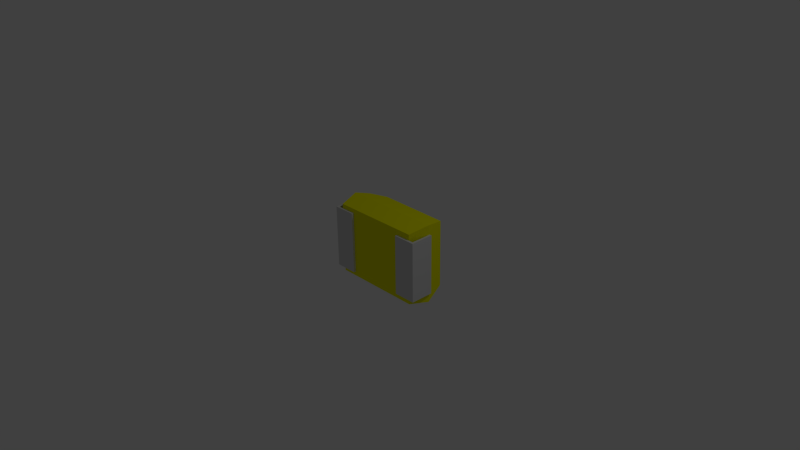 # Source: 1uF_35V_B.blend  (saved by Blender 2.69.0; exported with 4.5.12 LTS)
import bpy
from mathutils import Matrix  # noqa: F401  (used for matrix-valued properties, if any)

bpy.ops.wm.read_factory_settings(use_empty=True)
scene = bpy.context.scene
scene.name = 'Scene'

# ---- collections
col_collection_1 = bpy.data.collections.new('Collection 1'); scene.collection.children.link(col_collection_1)

# ---- materials (node trees are filled in below, after node groups)
mat_shape_006 = bpy.data.materials.new('Shape.006')
mat_shape_006.alpha_threshold = 0.0
mat_shape_006.use_transparent_shadow = False
mat_shape_006.diffuse_color = (0.7933, 0.2856, 0.05852, 1.0)
mat_shape_006.roughness = 0.5
mat_shape_006.line_color = (0.0, 0.0, 0.0, 1.0)
mat_shape_005 = bpy.data.materials.new('Shape.005')
mat_shape_005.alpha_threshold = 0.0
mat_shape_005.use_transparent_shadow = False
mat_shape_005.diffuse_color = (0.9, 0.7, 0.0, 1.0)
mat_shape_005.specular_color = (0.9, 0.7, 0.0)
mat_shape_005.roughness = 0.5
mat_shape_005.line_color = (0.0, 0.0, 0.0, 1.0)
mat_shape_004 = bpy.data.materials.new('Shape.004')
mat_shape_004.alpha_threshold = 0.0
mat_shape_004.use_transparent_shadow = False
mat_shape_004.diffuse_color = (0.9, 0.9, 0.0, 1.0)
mat_shape_004.specular_color = (0.9, 0.9, 0.0)
mat_shape_004.roughness = 0.5
mat_shape_004.line_color = (0.0, 0.0, 0.0, 1.0)
mat_shape_003 = bpy.data.materials.new('Shape.003')
mat_shape_003.alpha_threshold = 0.0
mat_shape_003.use_transparent_shadow = False
mat_shape_003.diffuse_color = (0.7, 0.7, 0.7, 1.0)
mat_shape_003.specular_color = (0.7, 0.7, 0.7)
mat_shape_003.roughness = 0.5
mat_shape_003.line_color = (0.0, 0.0, 0.0, 1.0)
mat_shape_002 = bpy.data.materials.new('Shape.002')
mat_shape_002.alpha_threshold = 0.0
mat_shape_002.use_transparent_shadow = False
mat_shape_002.diffuse_color = (0.7, 0.7, 0.7, 1.0)
mat_shape_002.specular_color = (0.7, 0.7, 0.7)
mat_shape_002.roughness = 0.5
mat_shape_002.line_color = (0.0, 0.0, 0.0, 1.0)
mat_shape_001 = bpy.data.materials.new('Shape.001')
mat_shape_001.alpha_threshold = 0.0
mat_shape_001.use_transparent_shadow = False
mat_shape_001.diffuse_color = (0.7933, 0.2856, 0.05852, 1.0)
mat_shape_001.roughness = 0.5
mat_shape_001.line_color = (0.0, 0.0, 0.0, 1.0)
mat_shape = bpy.data.materials.new('Shape')
mat_shape.alpha_threshold = 0.0
mat_shape.use_transparent_shadow = False
mat_shape.diffuse_color = (0.7933, 0.2856, 0.05852, 1.0)
mat_shape.roughness = 0.5
mat_shape.line_color = (0.0, 0.0, 0.0, 1.0)

# ---- material node trees

# ---- world
world_world = bpy.data.worlds.new('World'); scene.world = world_world
world_world.color = (0.05088, 0.05088, 0.05088)
world_world.use_sun_shadow = False
world_world.sun_shadow_jitter_overblur = 0.0
world_world.cycles.sampling_method = 'MANUAL'
world_world.cycles.sample_map_resolution = 256

# ---- cameras
cam_camera = bpy.data.cameras.new('Camera')
cam_camera.clip_end = 100.0
cam_camera.lens = 35.0
cam_camera.sensor_width = 32.0
cam_camera.sensor_height = 18.0
cam_camera.ortho_scale = 7.314
cam_camera.dof.focus_distance = 0.0
cam_camera.dof.aperture_fstop = 128.0

# ---- lights
light_lamp = bpy.data.lights.new('Lamp', 'POINT')
light_lamp.transmission_factor = 0.0
light_lamp.cutoff_distance = 30.0
light_lamp.energy = 100.0
light_lamp.shadow_buffer_clip_start = 1.001
light_lamp.shadow_soft_size = 0.1
light_lamp.shadow_maximum_resolution = 0.006
light_lamp.use_absolute_resolution = True
light_lamp.cycles.use_multiple_importance_sampling = False

# ---- meshes
me_shapeindexedfaceset = bpy.data.meshes.new('ShapeIndexedFaceSet')
me_shapeindexedfaceset.from_pydata([(0.0, 0.0, 0.0), (0.1197, 0.4675, 0.6308), (0.3068, 0.4675, 0.6337), (0.3068, -0.4675, 0.6337), (0.1197, -0.4675, 0.6308)], [], [(1, 4, 3, 2)])
me_shapeindexedfaceset.materials.append(mat_shape_006)
me_shapeindexedfaceset.use_remesh_preserve_volume = False
me_shapeindexedfaceset.use_remesh_preserve_attributes = False
me_shapeindexedfaceset.use_mirror_vertex_groups = False
me_shapeindexedfaceset.update()
me_shapeindexedfaceset_006 = bpy.data.meshes.new('ShapeIndexedFaceSet.006')
me_shapeindexedfaceset_006.from_pydata([(0.0, 0.0, 0.0), (0.4223, -0.4675, 0.6354), (0.4223, 0.4675, 0.6354), (0.6132, -0.5023, 0.496), (0.6132, 0.5023, 0.496)], [], [(1, 3, 4, 2)])
me_shapeindexedfaceset_006.materials.append(mat_shape_005)
me_shapeindexedfaceset_006.use_remesh_preserve_volume = False
me_shapeindexedfaceset_006.use_remesh_preserve_attributes = False
me_shapeindexedfaceset_006.use_mirror_vertex_groups = False
me_shapeindexedfaceset_006.update()
me_shapeindexedfaceset_005 = bpy.data.meshes.new('ShapeIndexedFaceSet.005')
me_shapeindexedfaceset_005.from_pydata([(0.0, 0.0, 0.0), (-0.69, -0.55, 0.31), (-0.69, 0.55, 0.31), (0.69, 0.55, 0.31), (0.69, -0.55, 0.31), (-0.624, -0.495, 0.03), (-0.624, 0.495, 0.03), (0.624, 0.495, 0.03), (0.624, -0.495, 0.03), (-0.591, 0.4675, 0.62), (-0.591, -0.4675, 0.62), (0.4223, -0.4675, 0.6354), (0.4223, 0.4675, 0.6354), (0.6132, -0.5023, 0.496), (0.6132, 0.5023, 0.496), (0.1197, 0.4675, 0.6308), (0.3068, 0.4675, 0.6337), (0.3068, -0.4675, 0.6337), (0.1197, -0.4675, 0.6308)], [], [(1, 2, 6, 5), (1, 4, 13), (1, 13, 11), (1, 11, 17), (1, 17, 18), (1, 18, 10), (1, 5, 8, 4), (1, 10, 9, 2), (2, 3, 7, 6), (2, 9, 15), (2, 15, 16), (2, 16, 12), (2, 12, 14), (2, 14, 3), (3, 4, 8, 7), (3, 14, 13, 4), (5, 6, 7, 8), (9, 10, 18, 15), (11, 12, 16, 17)])
me_shapeindexedfaceset_005.materials.append(mat_shape_004)
me_shapeindexedfaceset_005.use_remesh_preserve_volume = False
me_shapeindexedfaceset_005.use_remesh_preserve_attributes = False
me_shapeindexedfaceset_005.use_mirror_vertex_groups = False
me_shapeindexedfaceset_005.update()
me_shapeindexedfaceset_004 = bpy.data.meshes.new('ShapeIndexedFaceSet.004')
me_shapeindexedfaceset_004.from_pydata([(0.0, 0.0, 0.0), (0.69, -0.435, 0.295), (0.69, 0.435, 0.295), (0.72, 0.435, 0.295), (0.72, -0.435, 0.295), (0.69, -0.435, 0.03), (0.69, 0.435, 0.03), (0.72, 0.435, 0.03), (0.72, -0.435, 0.03), (0.69, 0.435, 0.325), (0.69, -0.435, 0.325), (0.72, -0.435, 0.325), (0.72, 0.435, 0.325), (0.59, 0.435, 0.295), (0.59, -0.435, 0.295), (0.59, -0.435, 0.325), (0.59, 0.435, 0.325), (0.69, -0.435, 2.776e-17), (0.69, 0.435, 2.776e-17), (0.72, 0.435, 2.776e-17), (0.72, -0.435, 2.776e-17), (0.41, 0.435, 2.776e-17), (0.41, -0.435, 2.776e-17), (0.41, -0.435, 0.03), (0.41, 0.435, 0.03)], [], [(1, 2, 6, 5), (1, 4, 11, 10), (1, 5, 8, 4), (1, 10, 15, 14), (1, 14, 13, 2), (2, 3, 7, 6), (2, 9, 12, 3), (2, 13, 16, 9), (3, 4, 8, 7), (3, 12, 11, 4), (5, 6, 24, 23), (5, 17, 20, 8), (5, 23, 22, 17), (6, 7, 19, 18), (6, 18, 21, 24), (7, 8, 20, 19), (9, 10, 11, 12), (9, 16, 15, 10), (13, 14, 15, 16), (17, 18, 19, 20), (17, 22, 21, 18), (21, 22, 23, 24)])
me_shapeindexedfaceset_004.materials.append(mat_shape_003)
me_shapeindexedfaceset_004.use_remesh_preserve_volume = False
me_shapeindexedfaceset_004.use_remesh_preserve_attributes = False
me_shapeindexedfaceset_004.use_mirror_vertex_groups = False
me_shapeindexedfaceset_004.update()
me_shapeindexedfaceset_003 = bpy.data.meshes.new('ShapeIndexedFaceSet.003')
me_shapeindexedfaceset_003.from_pydata([(0.0, 0.0, 0.0), (-0.69, 0.415, 0.295), (-0.69, -0.415, 0.295), (-0.72, -0.415, 0.295), (-0.72, 0.415, 0.295), (-0.69, 0.415, 0.03), (-0.69, -0.415, 0.03), (-0.72, -0.415, 0.03), (-0.72, 0.415, 0.03), (-0.69, -0.415, 0.325), (-0.69, 0.415, 0.325), (-0.72, 0.415, 0.325), (-0.72, -0.415, 0.325), (-0.59, -0.415, 0.295), (-0.59, 0.415, 0.295), (-0.59, 0.415, 0.325), (-0.59, -0.415, 0.325), (-0.69, 0.415, 2.776e-17), (-0.69, -0.415, 2.776e-17), (-0.72, -0.415, 2.776e-17), (-0.72, 0.415, 2.776e-17), (-0.41, -0.415, 2.776e-17), (-0.41, 0.415, 2.776e-17), (-0.41, 0.415, 0.03), (-0.41, -0.415, 0.03)], [], [(1, 2, 6, 5), (1, 4, 11, 10), (1, 5, 8, 4), (1, 10, 15, 14), (1, 14, 13, 2), (2, 3, 7, 6), (2, 9, 12, 3), (2, 13, 16, 9), (3, 4, 8, 7), (3, 12, 11, 4), (5, 6, 24, 23), (5, 17, 20, 8), (5, 23, 22, 17), (6, 7, 19, 18), (6, 18, 21, 24), (7, 8, 20, 19), (9, 10, 11, 12), (9, 16, 15, 10), (13, 14, 15, 16), (17, 18, 19, 20), (17, 22, 21, 18), (21, 22, 23, 24)])
me_shapeindexedfaceset_003.materials.append(mat_shape_002)
me_shapeindexedfaceset_003.use_remesh_preserve_volume = False
me_shapeindexedfaceset_003.use_remesh_preserve_attributes = False
me_shapeindexedfaceset_003.use_mirror_vertex_groups = False
me_shapeindexedfaceset_003.update()
me_shapeindexedfaceset_002 = bpy.data.meshes.new('ShapeIndexedFaceSet.002')
me_shapeindexedfaceset_002.from_pydata([(0.0, 0.0, 0.0), (-0.1466, -0.1155, 0.6299), (-0.1725, -0.09588, 0.6299), (-0.2909, -0.09588, 0.6299), (-0.3168, -0.1155, 0.6299), (-0.2909, -0.1351, 0.6299), (-0.2513, -0.1351, 0.6299), (-0.2513, -0.346, 0.6299), (-0.2125, -0.346, 0.6299), (-0.1596, -0.3099, 0.6299), (-0.1502, -0.3011, 0.6299), (-0.1474, -0.2907, 0.6299), (-0.1523, -0.2793, 0.6299), (-0.1639, -0.275, 0.6299), (-0.18, -0.2801, 0.6299), (-0.2121, -0.3029, 0.6299), (-0.2121, -0.1351, 0.6299), (-0.1725, -0.1351, 0.6299), (-0.1533, -0.131, 0.6299), (-0.1466, -0.1155, 0.5907), (-0.1725, -0.09588, 0.5907), (-0.2909, -0.09588, 0.5907), (-0.3168, -0.1155, 0.5907), (-0.2909, -0.1351, 0.5907), (-0.2513, -0.1351, 0.5907), (-0.2513, -0.346, 0.5907), (-0.2125, -0.346, 0.5907), (-0.1596, -0.3099, 0.5907), (-0.1502, -0.3011, 0.5907), (-0.1474, -0.2907, 0.5907), (-0.1523, -0.2793, 0.5907), (-0.1639, -0.275, 0.5907), (-0.18, -0.2801, 0.5907), (-0.2121, -0.3029, 0.5907), (-0.2121, -0.1351, 0.5907), (-0.1725, -0.1351, 0.5907), (-0.1533, -0.131, 0.5907)], [], [(1, 2, 17, 18), (1, 18, 36, 19), (1, 19, 20, 2), (2, 3, 6, 16), (2, 16, 17), (2, 20, 21, 3), (3, 4, 5, 6), (3, 21, 22, 4), (4, 22, 23, 5), (5, 23, 24, 6), (6, 7, 15, 16), (6, 24, 25, 7), (7, 8, 15), (7, 25, 26, 8), (8, 9, 14, 15), (8, 26, 27, 9), (9, 10, 13, 14), (9, 27, 28, 10), (10, 11, 12, 13), (10, 28, 29, 11), (11, 29, 30, 12), (12, 30, 31, 13), (13, 31, 32, 14), (14, 32, 33, 15), (15, 33, 34, 16), (16, 34, 35, 17), (17, 35, 36, 18), (19, 36, 35, 20), (20, 34, 24, 21), (20, 35, 34), (21, 24, 23, 22), (24, 34, 33, 25), (25, 33, 26), (26, 33, 32, 27), (27, 32, 31, 28), (28, 31, 30, 29)])
me_shapeindexedfaceset_002.materials.append(mat_shape_001)
me_shapeindexedfaceset_002.use_remesh_preserve_volume = False
me_shapeindexedfaceset_002.use_remesh_preserve_attributes = False
me_shapeindexedfaceset_002.use_mirror_vertex_groups = False
me_shapeindexedfaceset_002.update()
me_shapeindexedfaceset_001 = bpy.data.meshes.new('ShapeIndexedFaceSet.001')
me_shapeindexedfaceset_001.from_pydata([(0.0, 0.0, 0.0), (-0.02505, 0.228, 0.6366), (-0.0002115, 0.2261, 0.6366), (0.01324, 0.222, 0.6366), (0.02031, 0.2178, 0.6366), (0.02739, 0.2159, 0.6366), (0.03963, 0.2209, 0.6366), (0.04463, 0.2332, 0.6366), (0.02514, 0.2544, 0.6366), (-0.02608, 0.2625, 0.6366), (-0.06972, 0.2563, 0.6366), (-0.09749, 0.2396, 0.6366), (-0.1109, 0.218, 0.6366), (-0.1151, 0.1946, 0.6366), (-0.0761, 0.1425, 0.6366), (-0.1002, 0.1219, 0.6366), (-0.1075, 0.09728, 0.6366), (-0.08766, 0.0545, 0.6366), (-0.03643, 0.03726, 0.6366), (0.0129, 0.04899, 0.6366), (0.03463, 0.07555, 0.6366), (0.02963, 0.08762, 0.6366), (0.01773, 0.0928, 0.6366), (0.00755, 0.08952, 0.6366), (0.0001334, 0.08227, 0.6366), (-0.01194, 0.07503, 0.6366), (-0.03436, 0.07175, 0.6366), (-0.06265, 0.07882, 0.6366), (-0.073, 0.09797, 0.6366), (-0.06368, 0.1171, 0.6366), (-0.04161, 0.1252, 0.6366), (-0.02781, 0.1252, 0.6366), (-0.01487, 0.1301, 0.6366), (-0.00987, 0.1425, 0.6366), (-0.02781, 0.1583, 0.6366), (-0.06679, 0.1694, 0.6366), (-0.08059, 0.1942, 0.6366), (-0.02505, 0.228, 0.6021), (-0.0002115, 0.2261, 0.6021), (0.01324, 0.222, 0.6021), (0.02031, 0.2178, 0.6021), (0.02739, 0.2159, 0.6021), (0.03963, 0.2209, 0.6021), (0.04463, 0.2332, 0.6021), (0.02514, 0.2544, 0.6021), (-0.02608, 0.2625, 0.6021), (-0.06972, 0.2563, 0.6021), (-0.09749, 0.2396, 0.6021), (-0.1109, 0.218, 0.6021), (-0.1151, 0.1946, 0.6021), (-0.0761, 0.1425, 0.6021), (-0.1002, 0.1219, 0.6021), (-0.1075, 0.09728, 0.6021), (-0.08766, 0.0545, 0.6021), (-0.03643, 0.03726, 0.6021), (0.0129, 0.04899, 0.6021), (0.03463, 0.07555, 0.6021), (0.02963, 0.08762, 0.6021), (0.01773, 0.0928, 0.6021), (0.00755, 0.08952, 0.6021), (0.0001334, 0.08227, 0.6021), (-0.01194, 0.07503, 0.6021), (-0.03436, 0.07175, 0.6021), (-0.06265, 0.07882, 0.6021), (-0.073, 0.09797, 0.6021), (-0.06368, 0.1171, 0.6021), (-0.04161, 0.1252, 0.6021), (-0.02781, 0.1252, 0.6021), (-0.01487, 0.1301, 0.6021), (-0.00987, 0.1425, 0.6021), (-0.02781, 0.1583, 0.6021), (-0.06679, 0.1694, 0.6021), (-0.08059, 0.1942, 0.6021), (-0.3076, 0.06002, 0.6366), (-0.3017, 0.0464, 0.6366), (-0.2848, 0.04278, 0.6366), (-0.1806, 0.04278, 0.6366), (-0.1806, 0.1407, 0.6366), (-0.1855, 0.1545, 0.6366), (-0.1979, 0.1601, 0.6366), (-0.2175, 0.1528, 0.6366), (-0.2489, 0.1456, 0.6366), (-0.2769, 0.1573, 0.6366), (-0.2876, 0.188, 0.6366), (-0.2748, 0.2182, 0.6366), (-0.2351, 0.228, 0.6366), (-0.2094, 0.2254, 0.6366), (-0.1956, 0.2197, 0.6366), (-0.188, 0.214, 0.6366), (-0.1796, 0.2115, 0.6366), (-0.1675, 0.2165, 0.6366), (-0.1623, 0.2284, 0.6366), (-0.1834, 0.2527, 0.6366), (-0.2355, 0.2625, 0.6366), (-0.2726, 0.2573, 0.6366), (-0.2977, 0.2446, 0.6366), (-0.3126, 0.2265, 0.6366), (-0.3202, 0.2066, 0.6366), (-0.3221, 0.1877, 0.6366), (-0.3014, 0.1328, 0.6366), (-0.2493, 0.1111, 0.6366), (-0.2151, 0.1169, 0.6366), (-0.2151, 0.07727, 0.6366), (-0.2848, 0.07727, 0.6366), (-0.3076, 0.06002, 0.6021), (-0.3017, 0.0464, 0.6021), (-0.2848, 0.04278, 0.6021), (-0.1806, 0.04278, 0.6021), (-0.1806, 0.1407, 0.6021), (-0.1855, 0.1545, 0.6021), (-0.1979, 0.1601, 0.6021), (-0.2175, 0.1528, 0.6021), (-0.2489, 0.1456, 0.6021), (-0.2769, 0.1573, 0.6021), (-0.2876, 0.188, 0.6021), (-0.2748, 0.2182, 0.6021), (-0.2351, 0.228, 0.6021), (-0.2094, 0.2254, 0.6021), (-0.1956, 0.2197, 0.6021), (-0.188, 0.214, 0.6021), (-0.1796, 0.2115, 0.6021), (-0.1675, 0.2165, 0.6021), (-0.1623, 0.2284, 0.6021), (-0.1834, 0.2527, 0.6021), (-0.2355, 0.2625, 0.6021), (-0.2726, 0.2573, 0.6021), (-0.2977, 0.2446, 0.6021), (-0.3126, 0.2265, 0.6021), (-0.3202, 0.2066, 0.6021), (-0.3221, 0.1877, 0.6021), (-0.3014, 0.1328, 0.6021), (-0.2493, 0.1111, 0.6021), (-0.2151, 0.1169, 0.6021), (-0.2151, 0.07727, 0.6021), (-0.2848, 0.07727, 0.6021), (-0.5363, 0.2342, 0.6366), (-0.5314, 0.222, 0.6366), (-0.5197, 0.217, 0.6366), (-0.4928, 0.2227, 0.6366), (-0.4521, 0.2284, 0.6366), (-0.3955, 0.198, 0.6366), (-0.5363, 0.198, 0.6366), (-0.5363, 0.1846, 0.6366), (-0.5109, 0.1256, 0.6366), (-0.4469, 0.1021, 0.6366), (-0.3836, 0.1254, 0.6366), (-0.3579, 0.1828, 0.6366), (-0.3835, 0.2404, 0.6366), (-0.449, 0.2629, 0.6366), (-0.4788, 0.2611, 0.6366), (-0.5163, 0.2523, 0.6366), (-0.3966, 0.1677, 0.6366), (-0.4143, 0.1452, 0.6366), (-0.4473, 0.1366, 0.6366), (-0.4801, 0.1451, 0.6366), (-0.498, 0.1677, 0.6366), (-0.5363, 0.2342, 0.6021), (-0.5314, 0.222, 0.6021), (-0.5197, 0.217, 0.6021), (-0.4928, 0.2227, 0.6021), (-0.4521, 0.2284, 0.6021), (-0.3955, 0.198, 0.6021), (-0.5363, 0.198, 0.6021), (-0.5363, 0.1846, 0.6021), (-0.5109, 0.1256, 0.6021), (-0.4469, 0.1021, 0.6021), (-0.3836, 0.1254, 0.6021), (-0.3579, 0.1828, 0.6021), (-0.3835, 0.2404, 0.6021), (-0.449, 0.2629, 0.6021), (-0.4788, 0.2611, 0.6021), (-0.5163, 0.2523, 0.6021), (-0.3966, 0.1677, 0.6021), (-0.4143, 0.1452, 0.6021), (-0.4473, 0.1366, 0.6021), (-0.4801, 0.1451, 0.6021), (-0.498, 0.1677, 0.6021)], [], [(1, 2, 8, 9), (1, 9, 10), (1, 10, 11, 36), (1, 36, 72, 37), (1, 37, 38, 2), (2, 3, 8), (2, 38, 39, 3), (3, 4, 7, 8), (3, 39, 40, 4), (4, 5, 6, 7), (4, 40, 41, 5), (5, 41, 42, 6), (6, 42, 43, 7), (7, 43, 44, 8), (8, 44, 45, 9), (9, 45, 46, 10), (10, 46, 47, 11), (11, 12, 13, 36), (11, 47, 48, 12), (12, 48, 49, 13), (13, 14, 35, 36), (13, 49, 50, 14), (14, 15, 29, 30), (14, 30, 34, 35), (14, 50, 51, 15), (15, 16, 28, 29), (15, 51, 52, 16), (16, 17, 27, 28), (16, 52, 53, 17), (17, 18, 26, 27), (17, 53, 54, 18), (18, 19, 25, 26), (18, 54, 55, 19), (19, 20, 23, 24), (19, 24, 25), (19, 55, 56, 20), (20, 21, 22, 23), (20, 56, 57, 21), (21, 57, 58, 22), (22, 58, 59, 23), (23, 59, 60, 24), (24, 60, 61, 25), (25, 61, 62, 26), (26, 62, 63, 27), (27, 63, 64, 28), (28, 64, 65, 29), (29, 65, 66, 30), (30, 31, 34), (30, 66, 67, 31), (31, 32, 33, 34), (31, 67, 68, 32), (32, 68, 69, 33), (33, 69, 70, 34), (34, 70, 71, 35), (35, 71, 72, 36), (37, 45, 44, 38), (37, 46, 45), (37, 72, 47, 46), (38, 44, 39), (39, 44, 43, 40), (40, 43, 42, 41), (47, 72, 49, 48), (49, 72, 71, 50), (50, 66, 65, 51), (50, 71, 70, 66), (51, 65, 64, 52), (52, 64, 63, 53), (53, 63, 62, 54), (54, 62, 61, 55), (55, 60, 59, 56), (55, 61, 60), (56, 59, 58, 57), (66, 70, 67), (67, 70, 69, 68), (73, 74, 75, 103), (73, 103, 134, 104), (73, 104, 105, 74), (74, 105, 106, 75), (75, 76, 102, 103), (75, 106, 107, 76), (76, 77, 101, 102), (76, 107, 108, 77), (77, 78, 79), (77, 79, 80, 101), (77, 108, 109, 78), (78, 109, 110, 79), (79, 110, 111, 80), (80, 81, 100, 101), (80, 111, 112, 81), (81, 82, 99, 100), (81, 112, 113, 82), (82, 83, 98, 99), (82, 113, 114, 83), (83, 84, 96, 97), (83, 97, 98), (83, 114, 115, 84), (84, 85, 93, 94), (84, 94, 95, 96), (84, 115, 116, 85), (85, 86, 92, 93), (85, 116, 117, 86), (86, 87, 92), (86, 117, 118, 87), (87, 88, 91, 92), (87, 118, 119, 88), (88, 89, 90, 91), (88, 119, 120, 89), (89, 120, 121, 90), (90, 121, 122, 91), (91, 122, 123, 92), (92, 123, 124, 93), (93, 124, 125, 94), (94, 125, 126, 95), (95, 126, 127, 96), (96, 127, 128, 97), (97, 128, 129, 98), (98, 129, 130, 99), (99, 130, 131, 100), (100, 131, 132, 101), (101, 132, 133, 102), (102, 133, 134, 103), (104, 134, 106, 105), (106, 134, 133, 107), (107, 133, 132, 108), (108, 110, 109), (108, 132, 111, 110), (111, 132, 131, 112), (112, 131, 130, 113), (113, 130, 129, 114), (114, 128, 127, 115), (114, 129, 128), (115, 125, 124, 116), (115, 127, 126, 125), (116, 124, 123, 117), (117, 123, 118), (118, 123, 122, 119), (119, 122, 121, 120), (135, 136, 137, 150), (135, 150, 171, 156), (135, 156, 157, 136), (136, 157, 158, 137), (137, 138, 149, 150), (137, 158, 159, 138), (138, 139, 148, 149), (138, 159, 160, 139), (139, 140, 147, 148), (139, 160, 161, 140), (140, 141, 155, 151), (140, 151, 146, 147), (140, 161, 162, 141), (141, 142, 155), (141, 162, 163, 142), (142, 143, 154, 155), (142, 163, 164, 143), (143, 144, 153, 154), (143, 164, 165, 144), (144, 145, 152, 153), (144, 165, 166, 145), (145, 146, 151, 152), (145, 166, 167, 146), (146, 167, 168, 147), (147, 168, 169, 148), (148, 169, 170, 149), (149, 170, 171, 150), (151, 155, 176, 172), (151, 172, 173, 152), (152, 173, 174, 153), (153, 174, 175, 154), (154, 175, 176, 155), (156, 171, 158, 157), (158, 171, 170, 159), (159, 170, 169, 160), (160, 169, 168, 161), (161, 168, 167, 172), (161, 172, 176, 162), (162, 176, 163), (163, 176, 175, 164), (164, 175, 174, 165), (165, 174, 173, 166), (166, 173, 172, 167)])
me_shapeindexedfaceset_001.materials.append(mat_shape)
me_shapeindexedfaceset_001.use_remesh_preserve_volume = False
me_shapeindexedfaceset_001.use_remesh_preserve_attributes = False
me_shapeindexedfaceset_001.use_mirror_vertex_groups = False
me_shapeindexedfaceset_001.update()

# ---- objects
ob_shapeindexedfaceset_006 = bpy.data.objects.new('ShapeIndexedFaceSet.006', me_shapeindexedfaceset)
ob_shapeindexedfaceset_005 = bpy.data.objects.new('ShapeIndexedFaceSet.005', me_shapeindexedfaceset_006)
ob_shapeindexedfaceset_004 = bpy.data.objects.new('ShapeIndexedFaceSet.004', me_shapeindexedfaceset_005)
ob_shapeindexedfaceset_003 = bpy.data.objects.new('ShapeIndexedFaceSet.003', me_shapeindexedfaceset_004)
ob_shapeindexedfaceset_002 = bpy.data.objects.new('ShapeIndexedFaceSet.002', me_shapeindexedfaceset_003)
ob_shapeindexedfaceset_001 = bpy.data.objects.new('ShapeIndexedFaceSet.001', me_shapeindexedfaceset_002)
ob_shapeindexedfaceset = bpy.data.objects.new('ShapeIndexedFaceSet', me_shapeindexedfaceset_001)
ob_lamp = bpy.data.objects.new('Lamp', light_lamp)
ob_camera = bpy.data.objects.new('Camera', cam_camera)

# ---- transforms, parenting, visibility, modifiers, constraints
ob_shapeindexedfaceset_006.location = (0.0, 0.0, 0.0)
ob_shapeindexedfaceset_006.rotation_euler = (1.571, -0.0, 3.142)
ob_shapeindexedfaceset_006.lineart.crease_threshold = 0.0
ob_shapeindexedfaceset_005.location = (0.0, 0.0, 0.0)
ob_shapeindexedfaceset_005.rotation_euler = (1.571, -0.0, 3.142)
ob_shapeindexedfaceset_005.lineart.crease_threshold = 0.0
ob_shapeindexedfaceset_004.location = (0.0, 0.0, 0.0)
ob_shapeindexedfaceset_004.rotation_euler = (1.571, -0.0, 3.142)
ob_shapeindexedfaceset_004.lineart.crease_threshold = 0.0
ob_shapeindexedfaceset_003.location = (0.0, 0.0, 0.0)
ob_shapeindexedfaceset_003.rotation_euler = (1.571, -0.0, 3.142)
ob_shapeindexedfaceset_003.lineart.crease_threshold = 0.0
ob_shapeindexedfaceset_002.location = (0.0, 0.0, 0.0)
ob_shapeindexedfaceset_002.rotation_euler = (1.571, -0.0, 3.142)
ob_shapeindexedfaceset_002.lineart.crease_threshold = 0.0
ob_shapeindexedfaceset_001.location = (0.0, 0.0, 0.0)
ob_shapeindexedfaceset_001.rotation_euler = (1.571, -0.0, 3.142)
ob_shapeindexedfaceset_001.lineart.crease_threshold = 0.0
ob_shapeindexedfaceset.location = (0.0, 0.0, 0.0)
ob_shapeindexedfaceset.rotation_euler = (1.571, -0.0, 3.142)
ob_shapeindexedfaceset.lineart.crease_threshold = 0.0
ob_lamp.location = (4.076, 1.005, 5.904)
ob_lamp.rotation_euler = (0.6503, 0.05522, 1.866)
ob_lamp.lock_rotations_4d = False
ob_lamp.empty_display_type = 'ARROWS'
ob_lamp.color = (0.0, 0.0, 0.0, 0.0)
ob_lamp.lineart.crease_threshold = 0.0
ob_camera.location = (7.481, -6.508, 5.344)
ob_camera.rotation_euler = (1.109, 0.01082, 0.8149)
ob_camera.lock_rotations_4d = False
ob_camera.empty_display_type = 'ARROWS'
ob_camera.color = (0.0, 0.0, 0.0, 0.0)
ob_camera.display_type = 'WIRE'
ob_camera.lineart.crease_threshold = 0.0

# ---- collection membership
col_collection_1.objects.link(ob_shapeindexedfaceset_006)
col_collection_1.objects.link(ob_shapeindexedfaceset_005)
col_collection_1.objects.link(ob_shapeindexedfaceset_004)
col_collection_1.objects.link(ob_shapeindexedfaceset_003)
col_collection_1.objects.link(ob_shapeindexedfaceset_002)
col_collection_1.objects.link(ob_shapeindexedfaceset_001)
col_collection_1.objects.link(ob_shapeindexedfaceset)
col_collection_1.objects.link(ob_lamp)
col_collection_1.objects.link(ob_camera)

# ---- scene / render settings (as saved in the file)
scene.camera = ob_camera
scene.frame_start = 1; scene.frame_end = 250; scene.frame_set(1)
scene.render.engine = 'BLENDER_EEVEE_NEXT'
scene.render.image_settings.compression = 90
scene.render.resolution_percentage = 50
scene.render.dither_intensity = 0.0
scene.cycles.use_denoising = False
scene.cycles.samples = 10
scene.cycles.sampling_pattern = 'TABULATED_SOBOL'
scene.cycles.light_sampling_threshold = 0.0
scene.cycles.use_adaptive_sampling = False
scene.cycles.use_light_tree = False
scene.cycles.blur_glossy = 0.0
scene.cycles.volume_bounces = 1
scene.cycles.pixel_filter_type = 'GAUSSIAN'
scene.cycles.sample_clamp_indirect = 0.0
scene.view_settings.view_transform = 'Standard'
bpy.context.view_layer.update()
